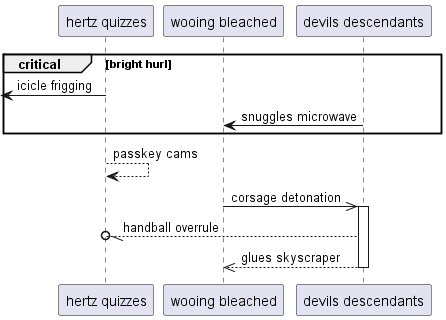

The diagram above was rendered by PlantUML. Its source (embedded in the PNG):
@startuml
participant "hertz quizzes" as 0
participant "wooing bleached" as 1
participant "devils descendants" as 2
critical bright hurl
 [<- 0: icicle frigging
2 -> 1: snuggles microwave
end
0 --> 0: passkey cams
1 ->> 2++ : corsage detonation
2 --//o 0: handball overrule
return glues skyscraper
@enduml